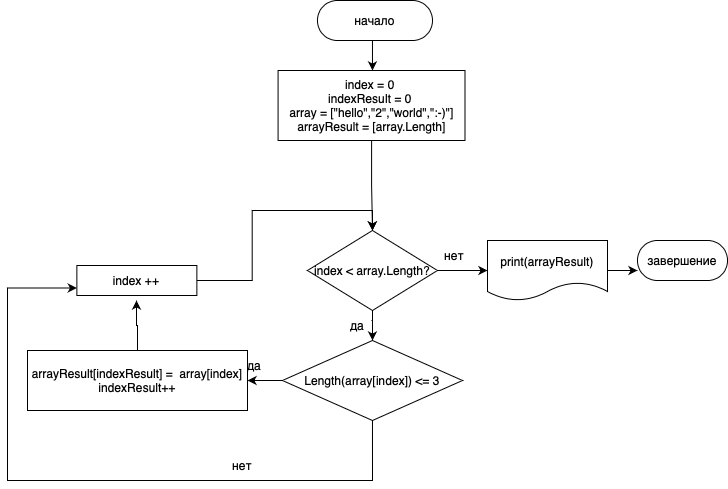

The diagram above was exported from draw.io. Its source (the exported page's mxGraphModel, read from the mxfile embedded in the PNG):
<mxGraphModel dx="1160" dy="561" grid="1" gridSize="10" guides="1" tooltips="1" connect="1" arrows="1" fold="1" page="1" pageScale="1" pageWidth="850" pageHeight="1100" math="0" shadow="0">
  <root>
    <mxCell id="0" />
    <mxCell id="1" parent="0" />
    <mxCell id="VFSiaUZPUPSOvzJc8WJq-2" style="edgeStyle=orthogonalEdgeStyle;rounded=0;orthogonalLoop=1;jettySize=auto;html=1;entryX=0.5;entryY=0;entryDx=0;entryDy=0;" edge="1" parent="1" source="VFSiaUZPUPSOvzJc8WJq-3">
      <mxGeometry relative="1" as="geometry">
        <Array as="points">
          <mxPoint x="394.97" y="60" />
          <mxPoint x="394.97" y="60" />
        </Array>
        <mxPoint x="394.97" y="90" as="targetPoint" />
      </mxGeometry>
    </mxCell>
    <mxCell id="VFSiaUZPUPSOvzJc8WJq-3" value="начало" style="rounded=1;whiteSpace=wrap;html=1;fontColor=#000000;arcSize=50;" vertex="1" parent="1">
      <mxGeometry x="339.98" y="20" width="115" height="40" as="geometry" />
    </mxCell>
    <mxCell id="VFSiaUZPUPSOvzJc8WJq-6" value="" style="edgeStyle=orthogonalEdgeStyle;rounded=0;orthogonalLoop=1;jettySize=auto;html=1;" edge="1" parent="1" source="VFSiaUZPUPSOvzJc8WJq-7" target="VFSiaUZPUPSOvzJc8WJq-10">
      <mxGeometry relative="1" as="geometry" />
    </mxCell>
    <mxCell id="VFSiaUZPUPSOvzJc8WJq-7" value="index = 0 &lt;br&gt;indexResult = 0&amp;nbsp;&lt;br&gt;array&amp;nbsp;= [&quot;hello&quot;,&quot;2&quot;,&quot;world&quot;,&quot;:-)&quot;]&lt;br&gt;arrayResult = [array.Length]" style="whiteSpace=wrap;html=1;fontColor=#000000;" vertex="1" parent="1">
      <mxGeometry x="300.58" y="90" width="186.91" height="70" as="geometry" />
    </mxCell>
    <mxCell id="VFSiaUZPUPSOvzJc8WJq-8" value="" style="edgeStyle=orthogonalEdgeStyle;rounded=0;orthogonalLoop=1;jettySize=auto;html=1;" edge="1" parent="1" source="VFSiaUZPUPSOvzJc8WJq-10">
      <mxGeometry relative="1" as="geometry">
        <mxPoint x="394.97" y="360" as="targetPoint" />
      </mxGeometry>
    </mxCell>
    <mxCell id="VFSiaUZPUPSOvzJc8WJq-9" value="" style="edgeStyle=orthogonalEdgeStyle;rounded=0;orthogonalLoop=1;jettySize=auto;html=1;" edge="1" parent="1" source="VFSiaUZPUPSOvzJc8WJq-10">
      <mxGeometry relative="1" as="geometry">
        <mxPoint x="509.97" y="290" as="targetPoint" />
      </mxGeometry>
    </mxCell>
    <mxCell id="VFSiaUZPUPSOvzJc8WJq-10" value="index &amp;lt; array.Length?" style="rhombus;whiteSpace=wrap;html=1;fontSize=12;fontColor=#000000;" vertex="1" parent="1">
      <mxGeometry x="329.97" y="250" width="130" height="80" as="geometry" />
    </mxCell>
    <mxCell id="VFSiaUZPUPSOvzJc8WJq-11" style="edgeStyle=orthogonalEdgeStyle;rounded=0;orthogonalLoop=1;jettySize=auto;html=1;" edge="1" parent="1" source="VFSiaUZPUPSOvzJc8WJq-12">
      <mxGeometry relative="1" as="geometry">
        <mxPoint x="159" y="320" as="targetPoint" />
      </mxGeometry>
    </mxCell>
    <mxCell id="VFSiaUZPUPSOvzJc8WJq-12" value="arrayResult[indexResult] = &amp;nbsp;array[index]&lt;br&gt;indexResult++" style="whiteSpace=wrap;html=1;fontColor=#000000;" vertex="1" parent="1">
      <mxGeometry x="50" y="370" width="220" height="60" as="geometry" />
    </mxCell>
    <mxCell id="VFSiaUZPUPSOvzJc8WJq-13" style="edgeStyle=orthogonalEdgeStyle;rounded=0;orthogonalLoop=1;jettySize=auto;html=1;entryX=0.5;entryY=0;entryDx=0;entryDy=0;" edge="1" parent="1" source="VFSiaUZPUPSOvzJc8WJq-14" target="VFSiaUZPUPSOvzJc8WJq-10">
      <mxGeometry relative="1" as="geometry" />
    </mxCell>
    <mxCell id="VFSiaUZPUPSOvzJc8WJq-14" value="index ++" style="whiteSpace=wrap;html=1;fontColor=#000000;" vertex="1" parent="1">
      <mxGeometry x="99.36999999999999" y="285" width="120" height="30" as="geometry" />
    </mxCell>
    <mxCell id="VFSiaUZPUPSOvzJc8WJq-15" value="завершение" style="rounded=1;whiteSpace=wrap;html=1;fontColor=#000000;arcSize=50;" vertex="1" parent="1">
      <mxGeometry x="660" y="260" width="90" height="40" as="geometry" />
    </mxCell>
    <mxCell id="VFSiaUZPUPSOvzJc8WJq-16" style="edgeStyle=orthogonalEdgeStyle;rounded=0;orthogonalLoop=1;jettySize=auto;html=1;entryX=0;entryY=0.75;entryDx=0;entryDy=0;" edge="1" parent="1" source="VFSiaUZPUPSOvzJc8WJq-17" target="VFSiaUZPUPSOvzJc8WJq-15">
      <mxGeometry relative="1" as="geometry" />
    </mxCell>
    <mxCell id="VFSiaUZPUPSOvzJc8WJq-17" value="print(arrayResult)" style="shape=document;whiteSpace=wrap;html=1;boundedLbl=1;fontColor=#000000;" vertex="1" parent="1">
      <mxGeometry x="510" y="260" width="120" height="60" as="geometry" />
    </mxCell>
    <mxCell id="VFSiaUZPUPSOvzJc8WJq-18" value="да" style="text;html=1;strokeColor=none;fillColor=none;align=center;verticalAlign=middle;whiteSpace=wrap;rounded=0;" vertex="1" parent="1">
      <mxGeometry x="359.97" y="330" width="40" height="30" as="geometry" />
    </mxCell>
    <mxCell id="VFSiaUZPUPSOvzJc8WJq-19" value="нет" style="text;html=1;strokeColor=none;fillColor=none;align=center;verticalAlign=middle;whiteSpace=wrap;rounded=0;" vertex="1" parent="1">
      <mxGeometry x="462.47" y="260" width="30" height="30" as="geometry" />
    </mxCell>
    <mxCell id="VFSiaUZPUPSOvzJc8WJq-21" style="edgeStyle=orthogonalEdgeStyle;rounded=0;orthogonalLoop=1;jettySize=auto;html=1;entryX=1;entryY=0.5;entryDx=0;entryDy=0;" edge="1" parent="1" source="VFSiaUZPUPSOvzJc8WJq-22" target="VFSiaUZPUPSOvzJc8WJq-12">
      <mxGeometry relative="1" as="geometry" />
    </mxCell>
    <mxCell id="VFSiaUZPUPSOvzJc8WJq-22" value="Length(array[index]) &amp;lt;= 3" style="rhombus;whiteSpace=wrap;html=1;fontSize=12;fontColor=#000000;" vertex="1" parent="1">
      <mxGeometry x="304.95000000000005" y="360" width="180.03" height="80" as="geometry" />
    </mxCell>
    <mxCell id="VFSiaUZPUPSOvzJc8WJq-26" style="edgeStyle=orthogonalEdgeStyle;rounded=0;orthogonalLoop=1;jettySize=auto;html=1;entryX=0;entryY=0.75;entryDx=0;entryDy=0;exitX=0.5;exitY=1;exitDx=0;exitDy=0;" edge="1" parent="1" source="VFSiaUZPUPSOvzJc8WJq-22" target="VFSiaUZPUPSOvzJc8WJq-14">
      <mxGeometry relative="1" as="geometry">
        <Array as="points">
          <mxPoint x="395" y="500" />
          <mxPoint x="30" y="500" />
          <mxPoint x="30" y="308" />
        </Array>
        <mxPoint x="307.46000000000004" y="500" as="sourcePoint" />
      </mxGeometry>
    </mxCell>
    <mxCell id="VFSiaUZPUPSOvzJc8WJq-28" value="да" style="text;html=1;strokeColor=none;fillColor=none;align=center;verticalAlign=middle;whiteSpace=wrap;rounded=0;" vertex="1" parent="1">
      <mxGeometry x="257.47" y="370" width="40" height="30" as="geometry" />
    </mxCell>
    <mxCell id="VFSiaUZPUPSOvzJc8WJq-31" value="нет" style="text;html=1;strokeColor=none;fillColor=none;align=center;verticalAlign=middle;whiteSpace=wrap;rounded=0;" vertex="1" parent="1">
      <mxGeometry x="250.00000000000003" y="470" width="30" height="30" as="geometry" />
    </mxCell>
  </root>
</mxGraphModel>